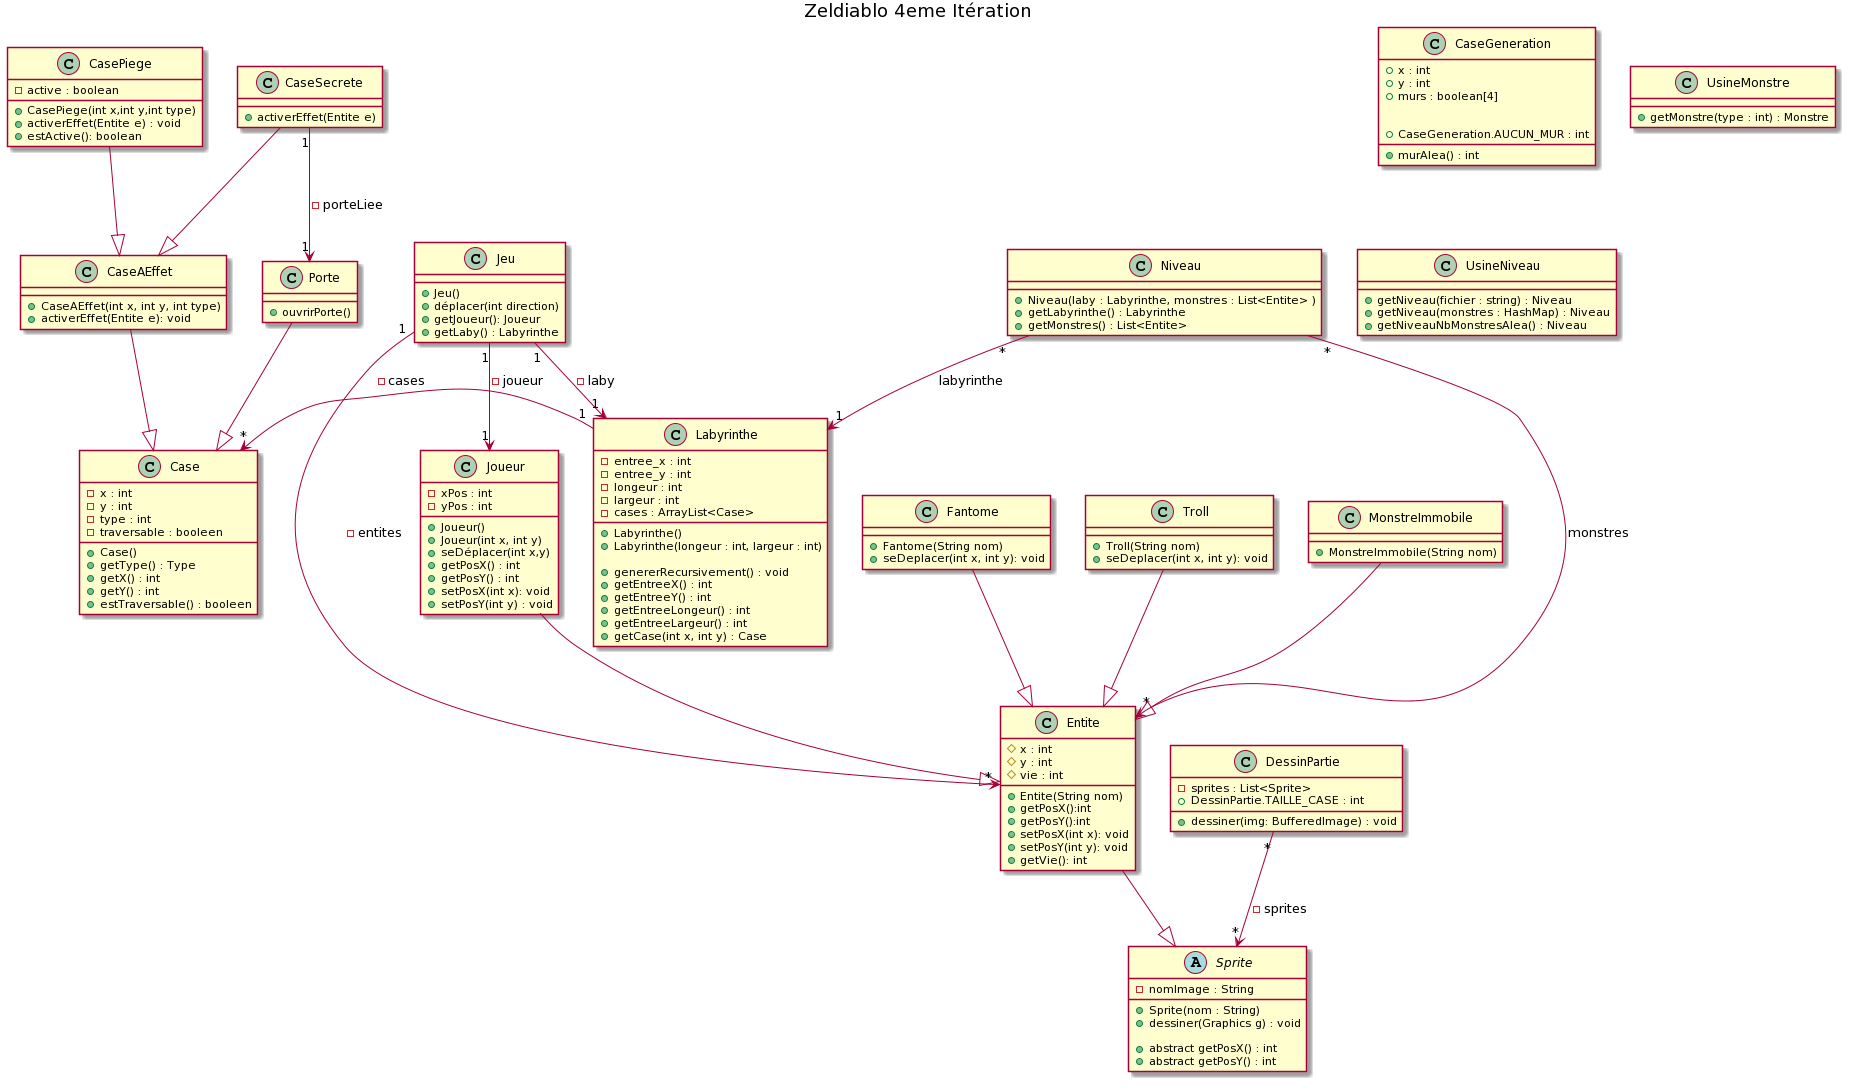

The diagram above was rendered by PlantUML. Its source (embedded in the PNG):
@startuml
title Zeldiablo 4eme Itération

'''classes
class Jeu{
  + Jeu()
  + déplacer(int direction)
  + getJoueur(): Joueur
  + getLaby() : Labyrinthe


}

abstract class Sprite {
  - nomImage : String

  + Sprite(nom : String)
  + dessiner(Graphics g) : void

  + abstract getPosX() : int
  + abstract getPosY() : int
}

class Entite{
   # x : int
   # y : int
   # vie : int

   + Entite(String nom)
   + getPosX():int
   + getPosY():int
   + setPosX(int x): void
   + setPosY(int y): void
   + getVie(): int
}

class Joueur{
  - xPos : int
  - yPos : int
  + Joueur()
  + Joueur(int x, int y)
  + seDéplacer(int x,y)
  + getPosX() : int
  + getPosY() : int
  + setPosX(int x): void
  + setPosY(int y) : void
}
Joueur --^ Entite
Entite --^ Sprite

class CaseGeneration {
 + x : int
 + y : int
 + murs : boolean[4]

 + murAlea() : int

 + CaseGeneration.AUCUN_MUR : int
}

class Labyrinthe {
    -entree_x : int
    -entree_y : int
    -longeur : int
    -largeur : int
    -cases : ArrayList<Case>

    + Labyrinthe()
    + Labyrinthe(longeur : int, largeur : int)

    + genererRecursivement() : void
    + getEntreeX() : int
    + getEntreeY() : int
    + getEntreeLongeur() : int
    + getEntreeLargeur() : int
    + getCase(int x, int y) : Case
}

class Case {
    -x : int
    -y : int
    -type : int
    -traversable : booleen

    + Case()
    + getType() : Type
    + getX() : int
    + getY() : int
    + estTraversable() : booleen
}

class CaseAEffet{
   + CaseAEffet(int x, int y, int type)
   + activerEffet(Entite e): void
}

class CasePiege {
   - active : boolean
   + CasePiege(int x,int y,int type)
   + activerEffet(Entite e) : void
   + estActive(): boolean
}


class Fantome{
   + Fantome(String nom)
   + seDeplacer(int x, int y): void
}

class Troll{
   + Troll(String nom)
   + seDeplacer(int x, int y): void
}

class MonstreImmobile{
   + MonstreImmobile(String nom)
}

class DessinPartie {
  - sprites : List<Sprite>
  + DessinPartie.TAILLE_CASE : int

  + dessiner(img: BufferedImage) : void
}

class UsineMonstre {
+ getMonstre(type : int) : Monstre
}

class UsineNiveau {
+ getNiveau(fichier : string) : Niveau
+ getNiveau(monstres : HashMap) : Niveau
+ getNiveauNbMonstresAlea() : Niveau
}

class Niveau {
+ Niveau(laby : Labyrinthe, monstres : List<Entite> )
+ getLabyrinthe() : Labyrinthe
+ getMonstres() : List<Entite>
}

class CaseSecrete {
  + activerEffet(Entite e)
}

class Porte {
  + ouvrirPorte()
}

Niveau "*" --> "1" Labyrinthe : labyrinthe
Niveau "*" --> "*" Entite : monstres

Fantome --^ Entite
MonstreImmobile --^ Entite
Troll --^ Entite
CasePiege --^ CaseAEffet
CaseSecrete --^ CaseAEffet
Porte --^ Case
CaseAEffet --^ Case

'''relations
DessinPartie "*" --> "*" Sprite : -sprites
Jeu "1" --> "1" Joueur : - joueur
Jeu "1" --> "*" Entite: - entites
Jeu "1" --> "1" Labyrinthe : - laby
Case "*" <-"1" Labyrinthe : - cases
CaseSecrete "1" --> "1" Porte : -porteLiee
@enduml